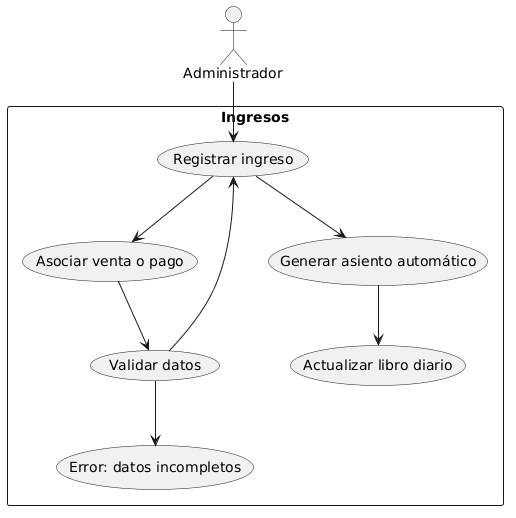

The diagram above was rendered by PlantUML. Its source (embedded in the PNG):
@startuml
actor Administrador

rectangle "Ingresos" {

  Administrador --> (Registrar ingreso)

  (Registrar ingreso) --> (Asociar venta o pago)
  (Asociar venta o pago) --> (Validar datos)

  (Validar datos) --> (Registrar ingreso)
  (Registrar ingreso) --> (Generar asiento automático)

  (Generar asiento automático) --> (Actualizar libro diario)

  (Validar datos) --> (Error: datos incompletos)
}
@enduml